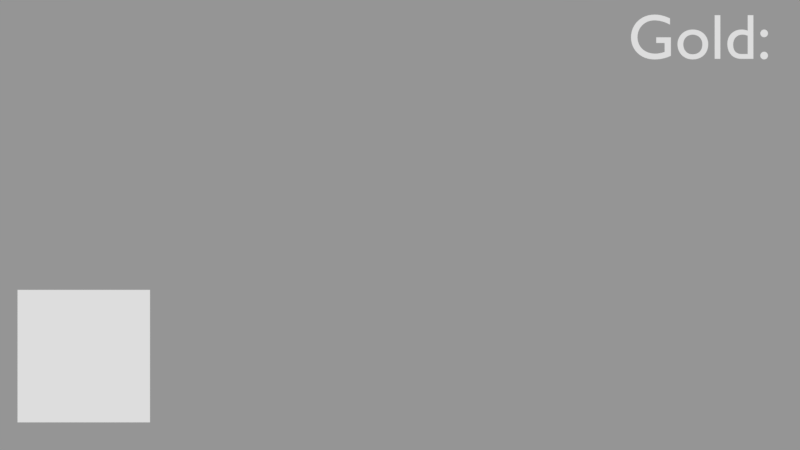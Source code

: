 # Source: TowerRangers.blend  (saved by Blender 2.79.0; exported with 4.5.12 LTS)
import bpy
from mathutils import Matrix  # noqa: F401  (used for matrix-valued properties, if any)

bpy.ops.wm.read_factory_settings(use_empty=True)
scene = bpy.context.scene
scene.name = 'HUD_Attacker'

# ---- collections
col_collection_1_001 = bpy.data.collections.new('Collection 1.001'); scene.collection.children.link(col_collection_1_001)

# ---- cameras
cam_camera_003 = bpy.data.cameras.new('Camera.003')
cam_camera_003.clip_end = 100.0
cam_camera_003.lens = 35.0
cam_camera_003.sensor_width = 32.0
cam_camera_003.sensor_height = 18.0
cam_camera_003.display_size = 2.0
cam_camera_003.dof.focus_distance = 0.0
cam_camera_003.dof.aperture_fstop = 128.0
cam_camera_003.dof.aperture_blades = 6

# ---- meshes
me_plane_001 = bpy.data.meshes.new('Plane.001')
me_plane_001.from_pydata([(-1.0, -1.0, 0.0), (1.0, -1.0, 0.0), (-1.0, 1.0, 0.0), (1.0, 1.0, 0.0)], [], [(0, 1, 3, 2)])
me_plane_001.use_remesh_preserve_volume = False
me_plane_001.use_remesh_preserve_attributes = False
me_plane_001.use_mirror_vertex_groups = False
me_plane_001.update()

# ---- curves / text
txt_text_001 = bpy.data.curves.new('Text.001', 'FONT')
txt_text_001.dimensions = '2D'
txt_text_001.body = 'Gold:'
txt_text_001.use_path_clamp = True
txt_text_001.bevel_resolution = 0
txt_text_001.align_x = 'RIGHT'

# ---- objects
ob_plane = bpy.data.objects.new('Plane', me_plane_001)
ob_text_001 = bpy.data.objects.new('Text.001', txt_text_001)
ob_camera_001 = bpy.data.objects.new('Camera.001', cam_camera_003)

# ---- transforms, parenting, visibility, modifiers, constraints
ob_plane.location = (-4.773, -1.979, 0.4634)
ob_plane.lineart.crease_threshold = 0.0
ob_text_001.location = (5.799, 2.596, 0.0)
ob_text_001.lineart.crease_threshold = 0.0
ob_camera_001.location = (0.0, 0.0, 13.67)
ob_camera_001.lineart.crease_threshold = 0.0

# ---- collection membership
col_collection_1_001.objects.link(ob_plane)
col_collection_1_001.objects.link(ob_text_001)
col_collection_1_001.objects.link(ob_camera_001)

# ---- scene / render settings (as saved in the file)
scene.camera = ob_camera_001
scene.frame_start = 1; scene.frame_end = 250; scene.frame_set(2)
scene.render.engine = 'BLENDER_EEVEE_NEXT'
scene.render.image_settings.exr_codec = 'NONE'
scene.render.resolution_percentage = 50
scene.render.dither_intensity = 0.0
scene.render.simplify_subdivision_render = 0
scene.render.simplify_child_particles_render = 0.0
scene.cycles.use_denoising = False
scene.cycles.samples = 128
scene.cycles.sampling_pattern = 'TABULATED_SOBOL'
scene.cycles.use_adaptive_sampling = False
scene.cycles.use_light_tree = False
scene.cycles.blur_glossy = 0.0
scene.cycles.sample_clamp_indirect = 0.0
scene.view_settings.view_transform = 'Standard'
bpy.context.view_layer.update()

# ---- added for rendering (the .blend has no usable light): sun + grey world if the file has none
light_auto_sun = bpy.data.lights.new('AutoSun', 'SUN')
light_auto_sun.energy = 3.0
light_auto_sun.angle = 0.0523599
ob_auto_sun = bpy.data.objects.new('AutoSun', light_auto_sun)
scene.collection.objects.link(ob_auto_sun)
ob_auto_sun.rotation_euler = (0.872665, 0.174533, 0.523599)
if scene.world is None:
    world_auto = bpy.data.worlds.new('AutoWorld')
    world_auto.color = (0.3, 0.3, 0.3)
    scene.world = world_auto
bpy.context.view_layer.update()
